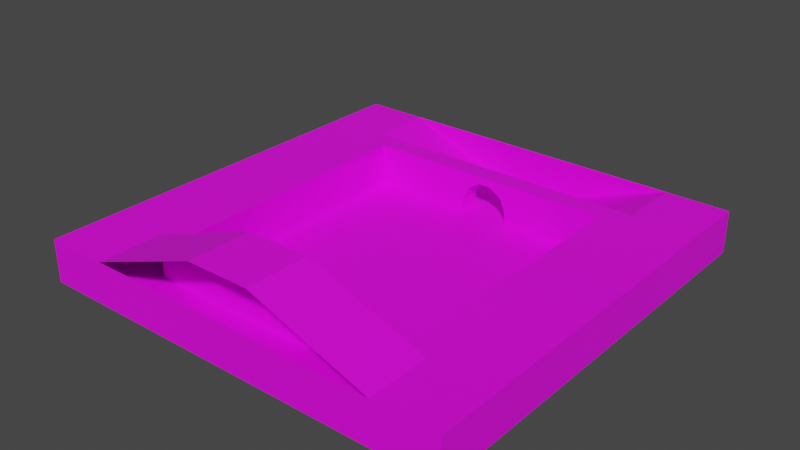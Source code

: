 # Source: test_level.blend  (saved by Blender 3.6.11; exported with 4.5.12 LTS)
import bpy
from mathutils import Matrix  # noqa: F401  (used for matrix-valued properties, if any)

bpy.ops.wm.read_factory_settings(use_empty=True)
scene = bpy.context.scene
scene.name = 'Scene'

# ---- collections
col_collection = bpy.data.collections.new('Collection'); scene.collection.children.link(col_collection)

# ---- images (referenced by path relative to the original .blend; pixels are not part of the script)
import os
ASSET_DIR = os.environ.get("B2B_ASSET_DIR", "")  # directory of the original .blend (textures are referenced by path, not embedded)
HERE = os.path.dirname(os.path.abspath(__file__))  # packed textures are extracted next to this script under _unpacked/

def load_image(name, relpath, width, height, colorspace="sRGB"):
    """Load a texture the original file referenced (path relative to the .blend, or extracted next to this script)."""
    p = next((c for c in (os.path.join(HERE, relpath), os.path.join(ASSET_DIR, relpath)) if relpath and os.path.exists(c)), "")
    if p:
        img = bpy.data.images.load(p, check_existing=True)
        img.name = name
    else:  # same state as the original file: an image datablock whose file is absent (Cycles renders it pink)
        img = bpy.data.images.new(name, width, height)
        img.source = "FILE"
        img.filepath = "//" + (relpath or name)
    img.colorspace_settings.name = colorspace
    return img
img_debug_diffuse_png = load_image('debug_diffuse.png', 'debug_diffuse.png', 1024, 1024, 'sRGB')

# ---- materials (node trees are filled in below, after node groups)
mat_material = bpy.data.materials.new('Material')
mat_material.use_backface_culling = True
mat_material.use_transparent_shadow = False

# ---- material node trees
mat_material.use_nodes = True; mat_material.node_tree.nodes.clear()
_N = mat_material.node_tree.nodes; _L = mat_material.node_tree.links
n0 = _N.new('ShaderNodeBsdfPrincipled'); n0.name = 'Principled BSDF'; n0.location = (10, 300)
n0.distribution = 'GGX'
n0.subsurface_method = 'RANDOM_WALK_SKIN'
n0.inputs[3].default_value = 1.45
n0.inputs[27].default_value = (0.0, 0.0, 0.0, 1.0)
n0.inputs[28].default_value = 1.0
n1 = _N.new('ShaderNodeOutputMaterial'); n1.name = 'Material Output'; n1.location = (300, 300)
n2 = _N.new('ShaderNodeTexImage'); n2.name = 'Image Texture'; n2.location = (-322, 219)
n2.image = img_debug_diffuse_png
_L.new(n0.outputs[0], n1.inputs[0])
_L.new(n2.outputs[0], n0.inputs[0])
n1.is_active_output = True

# ---- world
world_world = bpy.data.worlds.new('World'); scene.world = world_world
world_world.use_nodes = True; world_world.node_tree.nodes.clear()
_N = world_world.node_tree.nodes; _L = world_world.node_tree.links
n0 = _N.new('ShaderNodeOutputWorld'); n0.name = 'World Output'; n0.location = (300, 300)
n1 = _N.new('ShaderNodeBackground'); n1.name = 'Background'; n1.location = (10, 300)
n1.inputs[0].default_value = (0.05088, 0.05088, 0.05088, 1.0)
_L.new(n1.outputs[0], n0.inputs[0])
n0.is_active_output = True
world_world.color = (0.05088, 0.05088, 0.05088)
world_world.use_sun_shadow = False
world_world.sun_shadow_jitter_overblur = 0.0

# ---- meshes
me_cube = bpy.data.meshes.new('Cube')
me_cube.from_pydata([(20.0, 20.0, 0.0), (-20.0, 20.0, 0.0), (20.0, -20.0, 0.0), (-20.0, -20.0, 0.0), (20.0, 20.0, 4.0), (-20.0, 20.0, 4.0), (20.0, -20.0, 4.0), (-20.0, -20.0, 4.0), (-2.403, 12.0, 0.0), (-0.6147, 12.0, 3.291), (-2.403, 14.0, 0.0), (-0.6147, 14.0, 3.291), (2.403, 12.0, 0.0), (0.6147, 12.0, 3.291), (2.403, 14.0, 0.0), (0.6147, 14.0, 3.291), (-14.0, 12.0, 0.0), (-14.0, 12.0, 4.0), (-14.0, 14.0, 0.0), (-14.0, 14.0, 4.0), (14.0, 12.0, 0.0), (14.0, 12.0, 4.0), (14.0, 14.0, 0.0), (14.0, 14.0, 4.0), (12.0, -12.0, 0.0), (12.0, -12.0, 4.0), (14.0, -12.0, 0.0), (14.0, -12.0, 4.0), (12.0, -14.0, 0.0), (12.0, -14.0, 4.0), (14.0, -14.0, 0.0), (14.0, -14.0, 4.0), (-12.0, -12.0, 0.0), (-12.0, -12.0, 4.0), (-12.0, -14.0, 0.0), (-12.0, -14.0, 4.0), (-14.0, -12.0, 0.0), (-14.0, -12.0, 4.0), (-14.0, -14.0, 0.0), (-14.0, -14.0, 4.0), (-12.0, 12.0, 0.0), (-12.0, 12.0, 4.0), (12.0, 12.0, 4.0), (12.0, 12.0, 0.0), (-12.0, 14.0, 4.0), (-12.0, 14.0, 0.0), (12.0, 14.0, 4.0), (12.0, 14.0, 0.0), (-2.331, 12.0, 1.252), (2.331, 12.0, 1.252), (-2.331, 14.0, 1.252), (2.331, 14.0, 1.252), (-1.785, 12.0, 2.514), (-1.785, 14.0, 2.514), (1.785, 12.0, 2.514), (1.785, 14.0, 2.514), (3.0, 14.0, 0.0), (14.0, 14.0, 4.0), (3.0, 20.0, 0.0), (14.0, 20.0, 4.0), (20.0, 14.0, 4.0), (20.0, 20.0, 4.0), (14.0, -14.0, 4.0), (20.0, -14.0, 4.0), (14.0, -20.0, 4.0), (20.0, -20.0, 4.0), (3.0, -14.0, 8.0), (3.0, -20.0, 8.0), (-3.0, 14.0, 0.0), (-14.0, 14.0, 4.0), (-3.0, 20.0, 0.0), (-14.0, 20.0, 4.0), (-20.0, 14.0, 4.0), (-20.0, 20.0, 4.0), (-14.0, -14.0, 4.0), (-20.0, -14.0, 4.0), (-14.0, -20.0, 4.0), (-20.0, -20.0, 4.0), (-3.0, -14.0, 8.0), (-3.0, -20.0, 8.0), (3.0, 20.0, 4.0), (-3.0, 20.0, 4.0)], [(80, 81)], [(3, 2, 0, 1), (0, 2, 6, 4), (1, 0, 4, 5), (3, 1, 5, 7), (2, 3, 7, 6), (45, 40, 16, 18), (42, 43, 24, 25), (16, 17, 19, 18), (44, 45, 18, 19), (40, 41, 17, 16), (41, 44, 19, 17), (22, 23, 21, 20), (43, 47, 22, 20), (46, 42, 21, 23), (47, 46, 23, 22), (27, 25, 29, 31), (21, 42, 25, 27), (20, 21, 27, 26), (43, 20, 26, 24), (29, 28, 30, 31), (26, 27, 31, 30), (24, 26, 30, 28), (29, 25, 33, 35), (33, 32, 36, 37), (28, 29, 35, 34), (24, 28, 34, 32), (25, 24, 32, 33), (37, 36, 38, 39), (32, 34, 38, 36), (34, 35, 39, 38), (35, 33, 37, 39), (17, 16, 36, 37), (41, 17, 37, 33), (40, 41, 33, 32), (40, 32, 36, 16), (46, 44, 41, 42), (8, 48, 52, 9, 41, 40), (13, 54, 49, 12, 43, 42), (53, 52, 48, 50), (9, 13, 42, 41), (11, 53, 50, 10, 45, 44), (14, 51, 55, 15, 46, 47), (15, 11, 44, 46), (8, 10, 50, 48), (52, 53, 11, 9), (13, 9, 11, 15), (54, 13, 15, 55), (49, 54, 55, 51), (12, 49, 51, 14), (56, 57, 59, 58), (59, 57, 60, 61), (60, 57, 62, 63), (63, 62, 64, 65), (64, 62, 66, 67), (68, 70, 71, 69), (71, 73, 72, 69), (72, 75, 74, 69), (75, 77, 76, 74), (76, 79, 78, 74), (66, 78, 79, 67), (62, 74, 78, 66)])
_uv = me_cube.uv_layers.new(name='UVMap')
_uv.uv.foreach_set('vector', [-19.5, -19.5, 20.5, -19.5, 20.5, 20.5, -19.5, 20.5, 20.5, -1.1, -19.5, -1.1, -19.5, 2.9, 20.5, 2.9, -19.5, -1.1, 20.5, -1.1, 20.5, 2.9, -19.5, 2.9, -19.5, -1.1, 20.5, -1.1, 20.5, 2.9, -19.5, 2.9, 20.5, -1.1, -19.5, -1.1, -19.5, 2.9, 20.5, 2.9, -10.91, 11.55, -10.91, 9.545, -12.91, 9.545, -12.91, 11.55, 9.545, 2.392, 9.545, -1.608, -14.45, -1.608, -14.45, 2.392, 9.545, -1.608, 9.545, 2.392, 11.55, 2.392, 11.55, -1.608, -10.91, 2.392, -10.91, -1.608, -12.91, -1.608, -12.91, 2.392, -10.91, -1.608, -10.91, 2.392, -12.91, 2.392, -12.91, -1.608, -10.91, 9.545, -10.91, 11.55, -12.91, 11.55, -12.91, 9.545, 11.55, -1.608, 11.55, 2.392, 9.545, 2.392, 9.545, -1.608, 13.09, 9.545, 13.09, 11.55, 15.09, 11.55, 15.09, 9.545, 13.09, 11.55, 13.09, 9.545, 15.09, 9.545, 15.09, 11.55, 13.09, -1.608, 13.09, 2.392, 15.09, 2.392, 15.09, -1.608, 15.09, -14.45, 13.09, -14.45, 13.09, -16.45, 15.09, -16.45, 15.09, 9.545, 13.09, 9.545, 13.09, -14.45, 15.09, -14.45, 9.545, -1.608, 9.545, 2.392, -14.45, 2.392, -14.45, -1.608, 13.09, 9.545, 15.09, 9.545, 15.09, -14.45, 13.09, -14.45, 13.09, 2.392, 13.09, -1.608, 15.09, -1.608, 15.09, 2.392, -14.45, -1.608, -14.45, 2.392, -16.45, 2.392, -16.45, -1.608, 13.09, -14.45, 15.09, -14.45, 15.09, -16.45, 13.09, -16.45, 13.09, -16.45, 13.09, -14.45, -10.91, -14.45, -10.91, -16.45, -10.91, 2.392, -10.91, -1.608, -12.91, -1.608, -12.91, 2.392, 13.09, -1.608, 13.09, 2.392, -10.91, 2.392, -10.91, -1.608, 13.09, -14.45, 13.09, -16.45, -10.91, -16.45, -10.91, -14.45, 13.09, 2.392, 13.09, -1.608, -10.91, -1.608, -10.91, 2.392, -14.45, 2.392, -14.45, -1.608, -16.45, -1.608, -16.45, 2.392, -10.91, -14.45, -10.91, -16.45, -12.91, -16.45, -12.91, -14.45, -10.91, -1.608, -10.91, 2.392, -12.91, 2.392, -12.91, -1.608, -10.91, -16.45, -10.91, -14.45, -12.91, -14.45, -12.91, -16.45, 9.545, 2.392, 9.545, -1.608, -14.45, -1.608, -14.45, 2.392, -10.91, 9.545, -12.91, 9.545, -12.91, -14.45, -10.91, -14.45, 9.545, -1.608, 9.545, 2.392, -14.45, 2.392, -14.45, -1.608, -10.91, 9.545, -10.91, -14.45, -12.91, -14.45, -12.91, 9.545, 13.09, 11.55, -10.91, 11.55, -10.91, 9.545, 13.09, 9.545, -1.312, -1.608, -1.24, -0.3569, -0.6945, 0.9054, 0.4762, 1.682, -10.91, 2.392, -10.91, -1.608, 1.706, 1.682, 2.876, 0.9054, 3.422, -0.3569, 3.494, -1.608, 13.09, -1.608, 13.09, 2.392, 11.55, 0.9054, 9.545, 0.9054, 9.545, -0.3569, 11.55, -0.3569, 0.4762, 1.682, 1.706, 1.682, 13.09, 2.392, -10.91, 2.392, 0.4762, 1.682, -0.6945, 0.9054, -1.24, -0.3569, -1.312, -1.608, -10.91, -1.608, -10.91, 2.392, 3.494, -1.608, 3.422, -0.3569, 2.876, 0.9054, 1.706, 1.682, 13.09, 2.392, 13.09, -1.608, 1.706, 1.682, 0.4762, 1.682, -10.91, 2.392, 13.09, 2.392, 9.545, -1.608, 11.55, -1.608, 11.55, -0.3569, 9.545, -0.3569, -0.6945, 9.545, -0.6945, 11.55, 0.4762, 11.55, 0.4762, 9.545, 1.706, 9.545, 0.4762, 9.545, 0.4762, 11.55, 1.706, 11.55, 2.876, 9.545, 1.706, 9.545, 1.706, 11.55, 2.876, 11.55, 9.545, -0.3569, 9.545, 0.9054, 11.55, 0.9054, 11.55, -0.3569, 9.545, -1.608, 9.545, -0.3569, 11.55, -0.3569, 11.55, -1.608, 3.5, 14.08, 14.5, 14.08, 14.5, 20.08, 3.5, 20.08, 14.5, 20.08, 14.5, 14.08, 20.5, 14.08, 20.5, 20.08, 20.5, 14.08, 14.5, 14.08, 14.5, -13.92, 20.5, -13.92, 20.5, -13.92, 14.5, -13.92, 14.5, -19.92, 20.5, -19.92, 14.5, -19.92, 14.5, -13.92, 3.5, -13.92, 3.5, -19.92, -2.5, 14.08, -2.5, 20.08, -13.5, 20.08, -13.5, 14.08, -13.5, 20.08, -19.5, 20.08, -19.5, 14.08, -13.5, 14.08, -19.5, 14.08, -19.5, -13.92, -13.5, -13.92, -13.5, 14.08, -19.5, -13.92, -19.5, -19.92, -13.5, -19.92, -13.5, -13.92, -13.5, -19.92, -2.5, -19.92, -2.5, -13.92, -13.5, -13.92, 3.5, -13.92, -2.5, -13.92, -2.5, -19.92, 3.5, -19.92, 14.5, -1.327, -13.5, -1.327, -2.5, 2.673, 3.5, 2.673])
me_cube.materials.append(mat_material)
me_cube.update()

# ---- objects
ob_cube = bpy.data.objects.new('Cube', me_cube)

# ---- transforms, parenting, visibility, modifiers, constraints
ob_cube.location = (0.0, 0.0, 0.0)

# ---- collection membership
col_collection.objects.link(ob_cube)

# ---- scene / render settings (as saved in the file)
scene.frame_start = 1; scene.frame_end = 250; scene.frame_set(1)
scene.render.engine = 'BLENDER_EEVEE_NEXT'
scene.cycles.sampling_pattern = 'TABULATED_SOBOL'
scene.view_settings.view_transform = 'Filmic'
bpy.context.view_layer.update()

# ---- added for rendering (the .blend has no active camera and no usable light): camera, sun
cam_auto = bpy.data.cameras.new('AutoCamera')
cam_auto.lens = 50.0
cam_auto.sensor_width = 36.0
cam_auto.clip_end = 1000.0
ob_auto_camera = bpy.data.objects.new('AutoCamera', cam_auto)
scene.collection.objects.link(ob_auto_camera)
ob_auto_camera.location = (52.8594, -63.4313, 46.2875)
ob_auto_camera.rotation_euler = (1.09748, -7.21219e-08, 0.694738)
scene.camera = ob_auto_camera
light_auto_sun = bpy.data.lights.new('AutoSun', 'SUN')
light_auto_sun.energy = 3.0
light_auto_sun.angle = 0.0523599
ob_auto_sun = bpy.data.objects.new('AutoSun', light_auto_sun)
scene.collection.objects.link(ob_auto_sun)
ob_auto_sun.rotation_euler = (0.872665, 0.174533, 0.523599)
bpy.context.view_layer.update()
